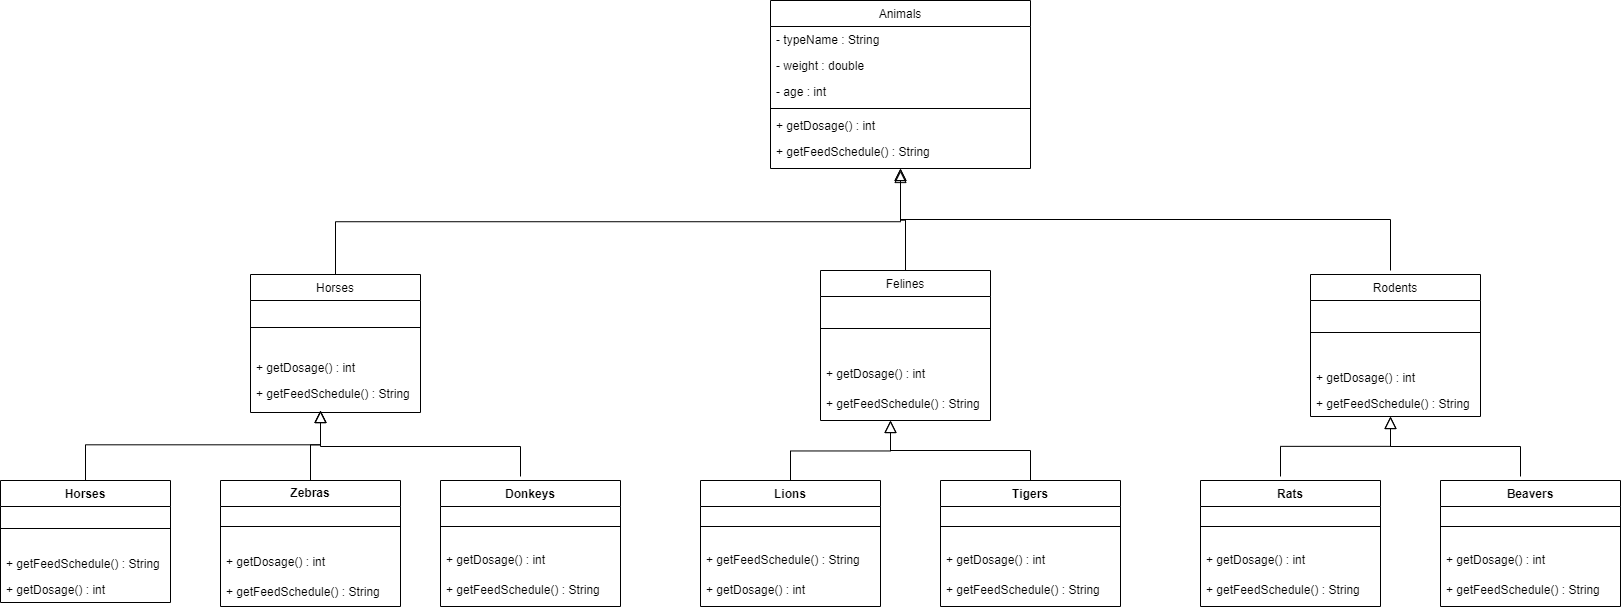

The diagram above was exported from draw.io. Its source (the exported page's mxGraphModel, read from the mxfile embedded in the PNG):
<mxGraphModel dx="2541" dy="948" grid="1" gridSize="10" guides="1" tooltips="1" connect="1" arrows="1" fold="1" page="1" pageScale="1" pageWidth="827" pageHeight="1169" math="0" shadow="0">
  <root>
    <mxCell id="WIyWlLk6GJQsqaUBKTNV-0" />
    <mxCell id="WIyWlLk6GJQsqaUBKTNV-1" parent="WIyWlLk6GJQsqaUBKTNV-0" />
    <mxCell id="zkfFHV4jXpPFQw0GAbJ--0" value="Animals" style="swimlane;fontStyle=0;align=center;verticalAlign=top;childLayout=stackLayout;horizontal=1;startSize=26;horizontalStack=0;resizeParent=1;resizeLast=0;collapsible=1;marginBottom=0;rounded=0;shadow=0;strokeWidth=1;" parent="WIyWlLk6GJQsqaUBKTNV-1" vertex="1">
      <mxGeometry x="210" y="80" width="260" height="168" as="geometry">
        <mxRectangle x="220" y="120" width="160" height="26" as="alternateBounds" />
      </mxGeometry>
    </mxCell>
    <mxCell id="zkfFHV4jXpPFQw0GAbJ--1" value="- typeName : String" style="text;align=left;verticalAlign=top;spacingLeft=4;spacingRight=4;overflow=hidden;rotatable=0;points=[[0,0.5],[1,0.5]];portConstraint=eastwest;" parent="zkfFHV4jXpPFQw0GAbJ--0" vertex="1">
      <mxGeometry y="26" width="260" height="26" as="geometry" />
    </mxCell>
    <mxCell id="zkfFHV4jXpPFQw0GAbJ--2" value="- weight : double" style="text;align=left;verticalAlign=top;spacingLeft=4;spacingRight=4;overflow=hidden;rotatable=0;points=[[0,0.5],[1,0.5]];portConstraint=eastwest;rounded=0;shadow=0;html=0;" parent="zkfFHV4jXpPFQw0GAbJ--0" vertex="1">
      <mxGeometry y="52" width="260" height="26" as="geometry" />
    </mxCell>
    <mxCell id="zkfFHV4jXpPFQw0GAbJ--3" value="- age : int" style="text;align=left;verticalAlign=top;spacingLeft=4;spacingRight=4;overflow=hidden;rotatable=0;points=[[0,0.5],[1,0.5]];portConstraint=eastwest;rounded=0;shadow=0;html=0;" parent="zkfFHV4jXpPFQw0GAbJ--0" vertex="1">
      <mxGeometry y="78" width="260" height="26" as="geometry" />
    </mxCell>
    <mxCell id="zkfFHV4jXpPFQw0GAbJ--4" value="" style="line;html=1;strokeWidth=1;align=left;verticalAlign=middle;spacingTop=-1;spacingLeft=3;spacingRight=3;rotatable=0;labelPosition=right;points=[];portConstraint=eastwest;" parent="zkfFHV4jXpPFQw0GAbJ--0" vertex="1">
      <mxGeometry y="104" width="260" height="8" as="geometry" />
    </mxCell>
    <mxCell id="qNFHdKiLWYlf2tVuo2aa-8" value="+ getDosage() : int&#10;" style="text;align=left;verticalAlign=top;spacingLeft=4;spacingRight=4;overflow=hidden;rotatable=0;points=[[0,0.5],[1,0.5]];portConstraint=eastwest;rounded=0;shadow=0;html=0;" vertex="1" parent="zkfFHV4jXpPFQw0GAbJ--0">
      <mxGeometry y="112" width="260" height="26" as="geometry" />
    </mxCell>
    <mxCell id="qNFHdKiLWYlf2tVuo2aa-11" value="+ getFeedSchedule() : String&#10;" style="text;align=left;verticalAlign=top;spacingLeft=4;spacingRight=4;overflow=hidden;rotatable=0;points=[[0,0.5],[1,0.5]];portConstraint=eastwest;rounded=0;shadow=0;html=0;" vertex="1" parent="zkfFHV4jXpPFQw0GAbJ--0">
      <mxGeometry y="138" width="260" height="26" as="geometry" />
    </mxCell>
    <mxCell id="zkfFHV4jXpPFQw0GAbJ--6" value="Horses" style="swimlane;fontStyle=0;align=center;verticalAlign=top;childLayout=stackLayout;horizontal=1;startSize=26;horizontalStack=0;resizeParent=1;resizeLast=0;collapsible=1;marginBottom=0;rounded=0;shadow=0;strokeWidth=1;" parent="WIyWlLk6GJQsqaUBKTNV-1" vertex="1">
      <mxGeometry x="-310" y="354" width="170" height="138" as="geometry">
        <mxRectangle x="130" y="380" width="160" height="26" as="alternateBounds" />
      </mxGeometry>
    </mxCell>
    <mxCell id="zkfFHV4jXpPFQw0GAbJ--9" value="" style="line;html=1;strokeWidth=1;align=left;verticalAlign=middle;spacingTop=-1;spacingLeft=3;spacingRight=3;rotatable=0;labelPosition=right;points=[];portConstraint=eastwest;" parent="zkfFHV4jXpPFQw0GAbJ--6" vertex="1">
      <mxGeometry y="26" width="170" height="54" as="geometry" />
    </mxCell>
    <mxCell id="qNFHdKiLWYlf2tVuo2aa-13" value="+ getDosage() : int" style="text;align=left;verticalAlign=top;spacingLeft=4;spacingRight=4;overflow=hidden;rotatable=0;points=[[0,0.5],[1,0.5]];portConstraint=eastwest;fontStyle=0;strokeColor=none;" vertex="1" parent="zkfFHV4jXpPFQw0GAbJ--6">
      <mxGeometry y="80" width="170" height="26" as="geometry" />
    </mxCell>
    <mxCell id="qNFHdKiLWYlf2tVuo2aa-16" value="+ getFeedSchedule() : String" style="text;align=left;verticalAlign=top;spacingLeft=4;spacingRight=4;overflow=hidden;rotatable=0;points=[[0,0.5],[1,0.5]];portConstraint=eastwest;fontStyle=0" vertex="1" parent="zkfFHV4jXpPFQw0GAbJ--6">
      <mxGeometry y="106" width="170" height="26" as="geometry" />
    </mxCell>
    <mxCell id="zkfFHV4jXpPFQw0GAbJ--12" value="" style="endArrow=block;endSize=10;endFill=0;shadow=0;strokeWidth=1;rounded=0;edgeStyle=elbowEdgeStyle;elbow=vertical;" parent="WIyWlLk6GJQsqaUBKTNV-1" source="zkfFHV4jXpPFQw0GAbJ--6" target="zkfFHV4jXpPFQw0GAbJ--0" edge="1">
      <mxGeometry width="160" relative="1" as="geometry">
        <mxPoint x="190" y="193" as="sourcePoint" />
        <mxPoint x="190" y="193" as="targetPoint" />
      </mxGeometry>
    </mxCell>
    <mxCell id="zkfFHV4jXpPFQw0GAbJ--13" value="Felines" style="swimlane;fontStyle=0;align=center;verticalAlign=top;childLayout=stackLayout;horizontal=1;startSize=26;horizontalStack=0;resizeParent=1;resizeLast=0;collapsible=1;marginBottom=0;rounded=0;shadow=0;strokeWidth=1;" parent="WIyWlLk6GJQsqaUBKTNV-1" vertex="1">
      <mxGeometry x="260" y="350" width="170" height="150" as="geometry">
        <mxRectangle x="340" y="380" width="170" height="26" as="alternateBounds" />
      </mxGeometry>
    </mxCell>
    <mxCell id="zkfFHV4jXpPFQw0GAbJ--15" value="" style="line;html=1;strokeWidth=1;align=left;verticalAlign=middle;spacingTop=-1;spacingLeft=3;spacingRight=3;rotatable=0;labelPosition=right;points=[];portConstraint=eastwest;" parent="zkfFHV4jXpPFQw0GAbJ--13" vertex="1">
      <mxGeometry y="26" width="170" height="64" as="geometry" />
    </mxCell>
    <mxCell id="zkfFHV4jXpPFQw0GAbJ--10" value="+ getDosage() : int" style="text;align=left;verticalAlign=top;spacingLeft=4;spacingRight=4;overflow=hidden;rotatable=0;points=[[0,0.5],[1,0.5]];portConstraint=eastwest;fontStyle=0" parent="zkfFHV4jXpPFQw0GAbJ--13" vertex="1">
      <mxGeometry y="90" width="170" height="30" as="geometry" />
    </mxCell>
    <mxCell id="qNFHdKiLWYlf2tVuo2aa-18" value="+ getFeedSchedule() : String" style="text;align=left;verticalAlign=top;spacingLeft=4;spacingRight=4;overflow=hidden;rotatable=0;points=[[0,0.5],[1,0.5]];portConstraint=eastwest;fontStyle=0" vertex="1" parent="zkfFHV4jXpPFQw0GAbJ--13">
      <mxGeometry y="120" width="170" height="20" as="geometry" />
    </mxCell>
    <mxCell id="zkfFHV4jXpPFQw0GAbJ--16" value="" style="endArrow=block;endSize=10;endFill=0;shadow=0;strokeWidth=1;rounded=0;edgeStyle=elbowEdgeStyle;elbow=vertical;" parent="WIyWlLk6GJQsqaUBKTNV-1" source="zkfFHV4jXpPFQw0GAbJ--13" target="zkfFHV4jXpPFQw0GAbJ--0" edge="1">
      <mxGeometry width="160" relative="1" as="geometry">
        <mxPoint x="200" y="363" as="sourcePoint" />
        <mxPoint x="300" y="261" as="targetPoint" />
      </mxGeometry>
    </mxCell>
    <mxCell id="zkfFHV4jXpPFQw0GAbJ--17" value="Rodents" style="swimlane;fontStyle=0;align=center;verticalAlign=top;childLayout=stackLayout;horizontal=1;startSize=26;horizontalStack=0;resizeParent=1;resizeLast=0;collapsible=1;marginBottom=0;rounded=0;shadow=0;strokeWidth=1;" parent="WIyWlLk6GJQsqaUBKTNV-1" vertex="1">
      <mxGeometry x="750" y="354" width="170" height="142" as="geometry">
        <mxRectangle x="550" y="140" width="160" height="26" as="alternateBounds" />
      </mxGeometry>
    </mxCell>
    <mxCell id="zkfFHV4jXpPFQw0GAbJ--23" value="" style="line;html=1;strokeWidth=1;align=left;verticalAlign=middle;spacingTop=-1;spacingLeft=3;spacingRight=3;rotatable=0;labelPosition=right;points=[];portConstraint=eastwest;" parent="zkfFHV4jXpPFQw0GAbJ--17" vertex="1">
      <mxGeometry y="26" width="170" height="64" as="geometry" />
    </mxCell>
    <mxCell id="qNFHdKiLWYlf2tVuo2aa-14" value="+ getDosage() : int" style="text;align=left;verticalAlign=top;spacingLeft=4;spacingRight=4;overflow=hidden;rotatable=0;points=[[0,0.5],[1,0.5]];portConstraint=eastwest;fontStyle=0" vertex="1" parent="zkfFHV4jXpPFQw0GAbJ--17">
      <mxGeometry y="90" width="170" height="26" as="geometry" />
    </mxCell>
    <mxCell id="qNFHdKiLWYlf2tVuo2aa-17" value="+ getFeedSchedule() : String" style="text;align=left;verticalAlign=top;spacingLeft=4;spacingRight=4;overflow=hidden;rotatable=0;points=[[0,0.5],[1,0.5]];portConstraint=eastwest;fontStyle=0" vertex="1" parent="zkfFHV4jXpPFQw0GAbJ--17">
      <mxGeometry y="116" width="170" height="26" as="geometry" />
    </mxCell>
    <mxCell id="qNFHdKiLWYlf2tVuo2aa-0" value="" style="endArrow=block;endSize=10;endFill=0;shadow=0;strokeWidth=1;rounded=0;edgeStyle=elbowEdgeStyle;elbow=vertical;" edge="1" parent="WIyWlLk6GJQsqaUBKTNV-1">
      <mxGeometry width="160" relative="1" as="geometry">
        <mxPoint x="830" y="350" as="sourcePoint" />
        <mxPoint x="340" y="250" as="targetPoint" />
        <Array as="points">
          <mxPoint x="350" y="299" />
        </Array>
      </mxGeometry>
    </mxCell>
    <mxCell id="qNFHdKiLWYlf2tVuo2aa-32" value="Horses" style="swimlane;fontStyle=1;align=center;verticalAlign=top;childLayout=stackLayout;horizontal=1;startSize=26;horizontalStack=0;resizeParent=1;resizeParentMax=0;resizeLast=0;collapsible=1;marginBottom=0;whiteSpace=wrap;html=1;" vertex="1" parent="WIyWlLk6GJQsqaUBKTNV-1">
      <mxGeometry x="-560" y="560" width="170" height="122" as="geometry" />
    </mxCell>
    <mxCell id="qNFHdKiLWYlf2tVuo2aa-34" value="" style="line;strokeWidth=1;fillColor=none;align=left;verticalAlign=middle;spacingTop=-1;spacingLeft=3;spacingRight=3;rotatable=0;labelPosition=right;points=[];portConstraint=eastwest;strokeColor=inherit;" vertex="1" parent="qNFHdKiLWYlf2tVuo2aa-32">
      <mxGeometry y="26" width="170" height="44" as="geometry" />
    </mxCell>
    <mxCell id="qNFHdKiLWYlf2tVuo2aa-83" value="+ getFeedSchedule() : String" style="text;align=left;verticalAlign=top;spacingLeft=4;spacingRight=4;overflow=hidden;rotatable=0;points=[[0,0.5],[1,0.5]];portConstraint=eastwest;fontStyle=0" vertex="1" parent="qNFHdKiLWYlf2tVuo2aa-32">
      <mxGeometry y="70" width="170" height="26" as="geometry" />
    </mxCell>
    <mxCell id="qNFHdKiLWYlf2tVuo2aa-76" value="+ getDosage() : int" style="text;align=left;verticalAlign=top;spacingLeft=4;spacingRight=4;overflow=hidden;rotatable=0;points=[[0,0.5],[1,0.5]];portConstraint=eastwest;fontStyle=0;strokeColor=none;" vertex="1" parent="qNFHdKiLWYlf2tVuo2aa-32">
      <mxGeometry y="96" width="170" height="26" as="geometry" />
    </mxCell>
    <mxCell id="qNFHdKiLWYlf2tVuo2aa-36" value="" style="endArrow=block;endSize=10;endFill=0;shadow=0;strokeWidth=1;rounded=0;edgeStyle=elbowEdgeStyle;elbow=vertical;" edge="1" parent="WIyWlLk6GJQsqaUBKTNV-1" source="qNFHdKiLWYlf2tVuo2aa-32">
      <mxGeometry width="160" relative="1" as="geometry">
        <mxPoint x="-250" y="594" as="sourcePoint" />
        <mxPoint x="-240" y="490" as="targetPoint" />
      </mxGeometry>
    </mxCell>
    <mxCell id="qNFHdKiLWYlf2tVuo2aa-38" value="Donkeys" style="swimlane;fontStyle=1;align=center;verticalAlign=top;childLayout=stackLayout;horizontal=1;startSize=26;horizontalStack=0;resizeParent=1;resizeParentMax=0;resizeLast=0;collapsible=1;marginBottom=0;whiteSpace=wrap;html=1;" vertex="1" parent="WIyWlLk6GJQsqaUBKTNV-1">
      <mxGeometry x="-120" y="560" width="180" height="126" as="geometry" />
    </mxCell>
    <mxCell id="qNFHdKiLWYlf2tVuo2aa-40" value="" style="line;strokeWidth=1;fillColor=none;align=left;verticalAlign=middle;spacingTop=-1;spacingLeft=3;spacingRight=3;rotatable=0;labelPosition=right;points=[];portConstraint=eastwest;strokeColor=inherit;" vertex="1" parent="qNFHdKiLWYlf2tVuo2aa-38">
      <mxGeometry y="26" width="180" height="40" as="geometry" />
    </mxCell>
    <mxCell id="qNFHdKiLWYlf2tVuo2aa-78" value="+ getDosage() : int" style="text;align=left;verticalAlign=top;spacingLeft=4;spacingRight=4;overflow=hidden;rotatable=0;points=[[0,0.5],[1,0.5]];portConstraint=eastwest;fontStyle=0;strokeColor=none;" vertex="1" parent="qNFHdKiLWYlf2tVuo2aa-38">
      <mxGeometry y="66" width="180" height="30" as="geometry" />
    </mxCell>
    <mxCell id="qNFHdKiLWYlf2tVuo2aa-85" value="+ getFeedSchedule() : String" style="text;align=left;verticalAlign=top;spacingLeft=4;spacingRight=4;overflow=hidden;rotatable=0;points=[[0,0.5],[1,0.5]];portConstraint=eastwest;fontStyle=0" vertex="1" parent="qNFHdKiLWYlf2tVuo2aa-38">
      <mxGeometry y="96" width="180" height="30" as="geometry" />
    </mxCell>
    <mxCell id="qNFHdKiLWYlf2tVuo2aa-42" value="Zebras" style="swimlane;fontStyle=1;align=center;verticalAlign=middle;childLayout=stackLayout;horizontal=1;startSize=26;horizontalStack=0;resizeParent=1;resizeParentMax=0;resizeLast=0;collapsible=1;marginBottom=0;whiteSpace=wrap;html=1;strokeWidth=1;spacingTop=0;fontSize=12;" vertex="1" parent="WIyWlLk6GJQsqaUBKTNV-1">
      <mxGeometry x="-340" y="560" width="180" height="126" as="geometry">
        <mxRectangle x="-340" y="560" width="80" height="30" as="alternateBounds" />
      </mxGeometry>
    </mxCell>
    <mxCell id="qNFHdKiLWYlf2tVuo2aa-44" value="" style="line;strokeWidth=1;fillColor=none;align=left;verticalAlign=middle;spacingTop=0;spacingLeft=3;spacingRight=3;rotatable=0;labelPosition=right;points=[];portConstraint=eastwest;strokeColor=inherit;fontSize=12;" vertex="1" parent="qNFHdKiLWYlf2tVuo2aa-42">
      <mxGeometry y="26" width="180" height="40" as="geometry" />
    </mxCell>
    <mxCell id="qNFHdKiLWYlf2tVuo2aa-77" value="+ getDosage() : int" style="text;align=left;verticalAlign=middle;spacingLeft=4;spacingRight=4;overflow=hidden;rotatable=0;points=[[0,0.5],[1,0.5]];portConstraint=eastwest;fontStyle=0;strokeColor=none;strokeWidth=1;spacingTop=0;fontSize=12;" vertex="1" parent="qNFHdKiLWYlf2tVuo2aa-42">
      <mxGeometry y="66" width="180" height="30" as="geometry" />
    </mxCell>
    <mxCell id="qNFHdKiLWYlf2tVuo2aa-84" value="+ getFeedSchedule() : String" style="text;align=left;verticalAlign=middle;spacingLeft=4;spacingRight=4;overflow=hidden;rotatable=0;points=[[0,0.5],[1,0.5]];portConstraint=eastwest;fontStyle=0;strokeWidth=1;spacingTop=0;fontSize=12;" vertex="1" parent="qNFHdKiLWYlf2tVuo2aa-42">
      <mxGeometry y="96" width="180" height="30" as="geometry" />
    </mxCell>
    <mxCell id="qNFHdKiLWYlf2tVuo2aa-48" value="" style="endArrow=block;endSize=10;endFill=0;shadow=0;strokeWidth=1;rounded=0;edgeStyle=elbowEdgeStyle;elbow=vertical;exitX=0.5;exitY=0;exitDx=0;exitDy=0;" edge="1" parent="WIyWlLk6GJQsqaUBKTNV-1">
      <mxGeometry width="160" relative="1" as="geometry">
        <mxPoint x="-40" y="556" as="sourcePoint" />
        <mxPoint x="-240" y="490" as="targetPoint" />
        <Array as="points">
          <mxPoint x="-140" y="526" />
          <mxPoint x="-230" y="537" />
        </Array>
      </mxGeometry>
    </mxCell>
    <mxCell id="qNFHdKiLWYlf2tVuo2aa-49" value="" style="endArrow=block;endSize=10;endFill=0;shadow=0;strokeWidth=1;rounded=0;edgeStyle=elbowEdgeStyle;elbow=vertical;exitX=0.5;exitY=0;exitDx=0;exitDy=0;" edge="1" parent="WIyWlLk6GJQsqaUBKTNV-1" source="qNFHdKiLWYlf2tVuo2aa-42">
      <mxGeometry width="160" relative="1" as="geometry">
        <mxPoint x="-350" y="596" as="sourcePoint" />
        <mxPoint x="-240" y="490" as="targetPoint" />
      </mxGeometry>
    </mxCell>
    <mxCell id="qNFHdKiLWYlf2tVuo2aa-50" value="Beavers" style="swimlane;fontStyle=1;align=center;verticalAlign=top;childLayout=stackLayout;horizontal=1;startSize=26;horizontalStack=0;resizeParent=1;resizeParentMax=0;resizeLast=0;collapsible=1;marginBottom=0;whiteSpace=wrap;html=1;" vertex="1" parent="WIyWlLk6GJQsqaUBKTNV-1">
      <mxGeometry x="880" y="560" width="180" height="126" as="geometry" />
    </mxCell>
    <mxCell id="qNFHdKiLWYlf2tVuo2aa-52" value="" style="line;strokeWidth=1;fillColor=none;align=left;verticalAlign=middle;spacingTop=-1;spacingLeft=3;spacingRight=3;rotatable=0;labelPosition=right;points=[];portConstraint=eastwest;strokeColor=inherit;" vertex="1" parent="qNFHdKiLWYlf2tVuo2aa-50">
      <mxGeometry y="26" width="180" height="40" as="geometry" />
    </mxCell>
    <mxCell id="qNFHdKiLWYlf2tVuo2aa-82" value="+ getDosage() : int" style="text;align=left;verticalAlign=top;spacingLeft=4;spacingRight=4;overflow=hidden;rotatable=0;points=[[0,0.5],[1,0.5]];portConstraint=eastwest;fontStyle=0;strokeColor=none;" vertex="1" parent="qNFHdKiLWYlf2tVuo2aa-50">
      <mxGeometry y="66" width="180" height="30" as="geometry" />
    </mxCell>
    <mxCell id="qNFHdKiLWYlf2tVuo2aa-89" value="+ getFeedSchedule() : String" style="text;align=left;verticalAlign=top;spacingLeft=4;spacingRight=4;overflow=hidden;rotatable=0;points=[[0,0.5],[1,0.5]];portConstraint=eastwest;fontStyle=0" vertex="1" parent="qNFHdKiLWYlf2tVuo2aa-50">
      <mxGeometry y="96" width="180" height="30" as="geometry" />
    </mxCell>
    <mxCell id="qNFHdKiLWYlf2tVuo2aa-54" value="Rats" style="swimlane;fontStyle=1;align=center;verticalAlign=top;childLayout=stackLayout;horizontal=1;startSize=26;horizontalStack=0;resizeParent=1;resizeParentMax=0;resizeLast=0;collapsible=1;marginBottom=0;whiteSpace=wrap;html=1;" vertex="1" parent="WIyWlLk6GJQsqaUBKTNV-1">
      <mxGeometry x="640" y="560" width="180" height="126" as="geometry" />
    </mxCell>
    <mxCell id="qNFHdKiLWYlf2tVuo2aa-56" value="" style="line;strokeWidth=1;fillColor=none;align=left;verticalAlign=middle;spacingTop=-1;spacingLeft=3;spacingRight=3;rotatable=0;labelPosition=right;points=[];portConstraint=eastwest;strokeColor=inherit;" vertex="1" parent="qNFHdKiLWYlf2tVuo2aa-54">
      <mxGeometry y="26" width="180" height="40" as="geometry" />
    </mxCell>
    <mxCell id="qNFHdKiLWYlf2tVuo2aa-81" value="+ getDosage() : int" style="text;align=left;verticalAlign=top;spacingLeft=4;spacingRight=4;overflow=hidden;rotatable=0;points=[[0,0.5],[1,0.5]];portConstraint=eastwest;fontStyle=0;strokeColor=none;" vertex="1" parent="qNFHdKiLWYlf2tVuo2aa-54">
      <mxGeometry y="66" width="180" height="30" as="geometry" />
    </mxCell>
    <mxCell id="qNFHdKiLWYlf2tVuo2aa-88" value="+ getFeedSchedule() : String" style="text;align=left;verticalAlign=top;spacingLeft=4;spacingRight=4;overflow=hidden;rotatable=0;points=[[0,0.5],[1,0.5]];portConstraint=eastwest;fontStyle=0" vertex="1" parent="qNFHdKiLWYlf2tVuo2aa-54">
      <mxGeometry y="96" width="180" height="30" as="geometry" />
    </mxCell>
    <mxCell id="qNFHdKiLWYlf2tVuo2aa-58" value="Tigers" style="swimlane;fontStyle=1;align=center;verticalAlign=top;childLayout=stackLayout;horizontal=1;startSize=26;horizontalStack=0;resizeParent=1;resizeParentMax=0;resizeLast=0;collapsible=1;marginBottom=0;whiteSpace=wrap;html=1;" vertex="1" parent="WIyWlLk6GJQsqaUBKTNV-1">
      <mxGeometry x="380" y="560" width="180" height="126" as="geometry" />
    </mxCell>
    <mxCell id="qNFHdKiLWYlf2tVuo2aa-60" value="" style="line;strokeWidth=1;fillColor=none;align=left;verticalAlign=middle;spacingTop=-1;spacingLeft=3;spacingRight=3;rotatable=0;labelPosition=right;points=[];portConstraint=eastwest;strokeColor=inherit;" vertex="1" parent="qNFHdKiLWYlf2tVuo2aa-58">
      <mxGeometry y="26" width="180" height="40" as="geometry" />
    </mxCell>
    <mxCell id="qNFHdKiLWYlf2tVuo2aa-80" value="+ getDosage() : int" style="text;align=left;verticalAlign=top;spacingLeft=4;spacingRight=4;overflow=hidden;rotatable=0;points=[[0,0.5],[1,0.5]];portConstraint=eastwest;fontStyle=0;strokeColor=none;" vertex="1" parent="qNFHdKiLWYlf2tVuo2aa-58">
      <mxGeometry y="66" width="180" height="30" as="geometry" />
    </mxCell>
    <mxCell id="qNFHdKiLWYlf2tVuo2aa-87" value="+ getFeedSchedule() : String" style="text;align=left;verticalAlign=top;spacingLeft=4;spacingRight=4;overflow=hidden;rotatable=0;points=[[0,0.5],[1,0.5]];portConstraint=eastwest;fontStyle=0" vertex="1" parent="qNFHdKiLWYlf2tVuo2aa-58">
      <mxGeometry y="96" width="180" height="30" as="geometry" />
    </mxCell>
    <mxCell id="qNFHdKiLWYlf2tVuo2aa-62" value="Lions" style="swimlane;fontStyle=1;align=center;verticalAlign=top;childLayout=stackLayout;horizontal=1;startSize=26;horizontalStack=0;resizeParent=1;resizeParentMax=0;resizeLast=0;collapsible=1;marginBottom=0;whiteSpace=wrap;html=1;" vertex="1" parent="WIyWlLk6GJQsqaUBKTNV-1">
      <mxGeometry x="140" y="560" width="180" height="126" as="geometry" />
    </mxCell>
    <mxCell id="qNFHdKiLWYlf2tVuo2aa-64" value="" style="line;strokeWidth=1;fillColor=none;align=left;verticalAlign=middle;spacingTop=-1;spacingLeft=3;spacingRight=3;rotatable=0;labelPosition=right;points=[];portConstraint=eastwest;strokeColor=inherit;" vertex="1" parent="qNFHdKiLWYlf2tVuo2aa-62">
      <mxGeometry y="26" width="180" height="40" as="geometry" />
    </mxCell>
    <mxCell id="qNFHdKiLWYlf2tVuo2aa-86" value="+ getFeedSchedule() : String" style="text;align=left;verticalAlign=top;spacingLeft=4;spacingRight=4;overflow=hidden;rotatable=0;points=[[0,0.5],[1,0.5]];portConstraint=eastwest;fontStyle=0" vertex="1" parent="qNFHdKiLWYlf2tVuo2aa-62">
      <mxGeometry y="66" width="180" height="30" as="geometry" />
    </mxCell>
    <mxCell id="qNFHdKiLWYlf2tVuo2aa-79" value="+ getDosage() : int" style="text;align=left;verticalAlign=top;spacingLeft=4;spacingRight=4;overflow=hidden;rotatable=0;points=[[0,0.5],[1,0.5]];portConstraint=eastwest;fontStyle=0;strokeColor=none;" vertex="1" parent="qNFHdKiLWYlf2tVuo2aa-62">
      <mxGeometry y="96" width="180" height="30" as="geometry" />
    </mxCell>
    <mxCell id="qNFHdKiLWYlf2tVuo2aa-70" value="" style="endArrow=block;endSize=10;endFill=0;shadow=0;strokeWidth=1;rounded=0;edgeStyle=elbowEdgeStyle;elbow=vertical;exitX=0.5;exitY=0;exitDx=0;exitDy=0;" edge="1" parent="WIyWlLk6GJQsqaUBKTNV-1" source="qNFHdKiLWYlf2tVuo2aa-62">
      <mxGeometry width="160" relative="1" as="geometry">
        <mxPoint x="50" y="570" as="sourcePoint" />
        <mxPoint x="330" y="500" as="targetPoint" />
      </mxGeometry>
    </mxCell>
    <mxCell id="qNFHdKiLWYlf2tVuo2aa-71" value="" style="endArrow=block;endSize=10;endFill=0;shadow=0;strokeWidth=1;rounded=0;edgeStyle=elbowEdgeStyle;elbow=vertical;exitX=0.5;exitY=0;exitDx=0;exitDy=0;" edge="1" parent="WIyWlLk6GJQsqaUBKTNV-1">
      <mxGeometry width="160" relative="1" as="geometry">
        <mxPoint x="720" y="556" as="sourcePoint" />
        <mxPoint x="830" y="496" as="targetPoint" />
      </mxGeometry>
    </mxCell>
    <mxCell id="qNFHdKiLWYlf2tVuo2aa-72" value="" style="endArrow=block;endSize=10;endFill=0;shadow=0;strokeWidth=1;rounded=0;edgeStyle=elbowEdgeStyle;elbow=vertical;exitX=0.5;exitY=0;exitDx=0;exitDy=0;" edge="1" parent="WIyWlLk6GJQsqaUBKTNV-1" source="qNFHdKiLWYlf2tVuo2aa-58">
      <mxGeometry width="160" relative="1" as="geometry">
        <mxPoint x="530" y="566" as="sourcePoint" />
        <mxPoint x="330" y="500" as="targetPoint" />
        <Array as="points">
          <mxPoint x="430" y="530" />
          <mxPoint x="340" y="547" />
        </Array>
      </mxGeometry>
    </mxCell>
    <mxCell id="qNFHdKiLWYlf2tVuo2aa-73" value="" style="endArrow=block;endSize=10;endFill=0;shadow=0;strokeWidth=1;rounded=0;edgeStyle=elbowEdgeStyle;elbow=vertical;" edge="1" parent="WIyWlLk6GJQsqaUBKTNV-1">
      <mxGeometry width="160" relative="1" as="geometry">
        <mxPoint x="960" y="556" as="sourcePoint" />
        <mxPoint x="830" y="496" as="targetPoint" />
        <Array as="points">
          <mxPoint x="930" y="526" />
          <mxPoint x="840" y="543" />
        </Array>
      </mxGeometry>
    </mxCell>
  </root>
</mxGraphModel>